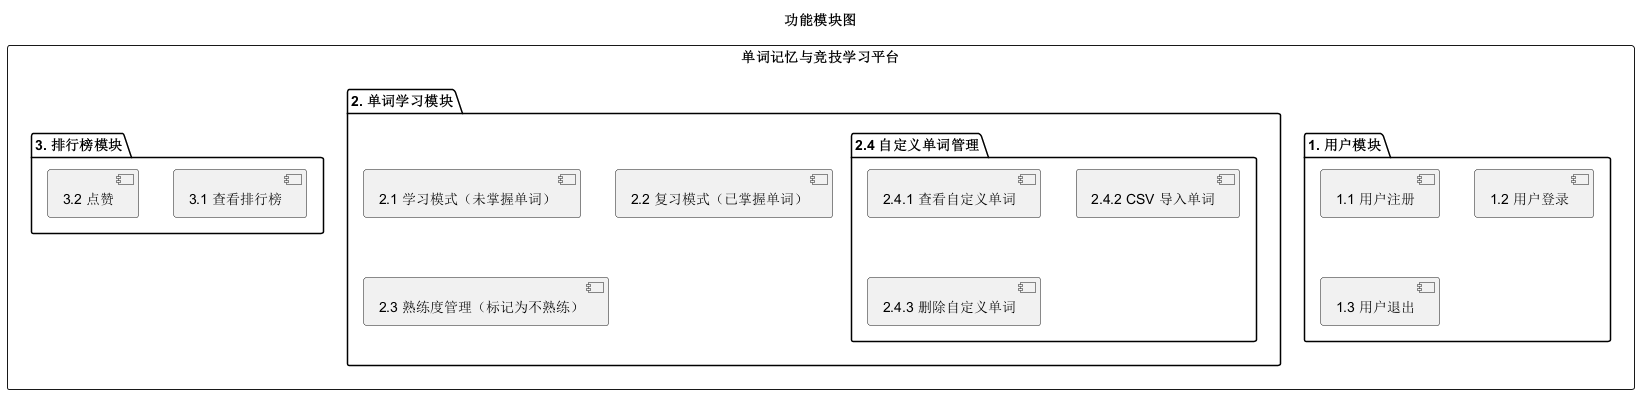

The diagram above was rendered by PlantUML. Its source (embedded in the PNG):
@startuml 功能模块图
title 功能模块图
skinparam packageStyle rectangle

package "单词记忆与竞技学习平台" {
  folder "1. 用户模块" {
    [1.1 用户注册]
    [1.2 用户登录]
    [1.3 用户退出]
  }
  folder "2. 单词学习模块" {
    [2.1 学习模式（未掌握单词）]
    [2.2 复习模式（已掌握单词）]
    [2.3 熟练度管理（标记为不熟练）]
    folder "2.4 自定义单词管理" {
      [2.4.1 查看自定义单词]
      [2.4.2 CSV 导入单词]
      [2.4.3 删除自定义单词]
    }
  }
  folder "3. 排行榜模块" {
    [3.1 查看排行榜]
    [3.2 点赞]
  }
}
@enduml